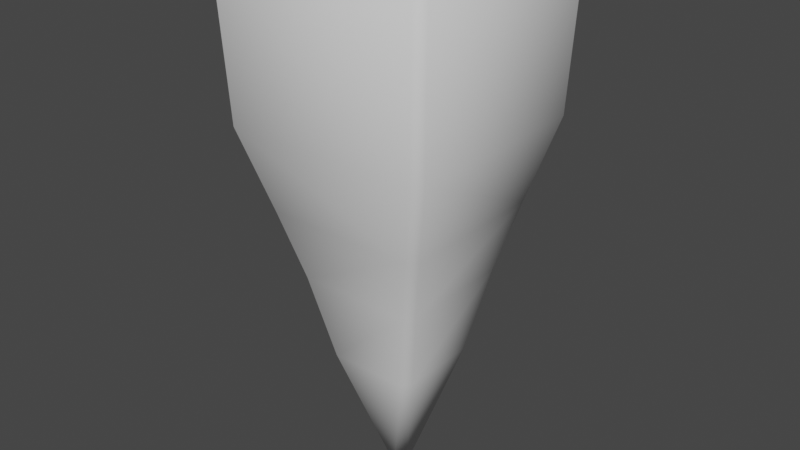 # Source: Block.blend  (saved by Blender 3.1.7; exported with 4.5.12 LTS)
import bpy
from mathutils import Matrix  # noqa: F401  (used for matrix-valued properties, if any)

bpy.ops.wm.read_factory_settings(use_empty=True)
scene = bpy.context.scene
scene.name = 'Scene'

# ---- collections
col_collection = bpy.data.collections.new('Collection'); scene.collection.children.link(col_collection)

# ---- world
world_world = bpy.data.worlds.new('World'); scene.world = world_world
world_world.use_nodes = True; world_world.node_tree.nodes.clear()
_N = world_world.node_tree.nodes; _L = world_world.node_tree.links
n0 = _N.new('ShaderNodeOutputWorld'); n0.name = 'World Output'; n0.location = (300, 300)
n1 = _N.new('ShaderNodeBackground'); n1.name = 'Background'; n1.location = (10, 300)
n1.inputs[0].default_value = (0.05088, 0.05088, 0.05088, 1.0)
_L.new(n1.outputs[0], n0.inputs[0])
n0.is_active_output = True
world_world.color = (0.05088, 0.05088, 0.05088)
world_world.use_sun_shadow = False
world_world.sun_shadow_jitter_overblur = 0.0

# ---- meshes
me_cube_001 = bpy.data.meshes.new('Cube.001')
me_cube_001.from_pydata([(-0.3706, -0.3706, -0.5648), (-0.4466, -0.4466, 0.5474), (-0.3706, 0.3706, -0.5648), (-0.4466, 0.4466, 0.5474), (0.3706, -0.3706, -0.5648), (0.4466, -0.4466, 0.5474), (0.3706, 0.3706, -0.5648), (0.4466, 0.4466, 0.5474), (-0.2129, 0.2129, -1.26), (-0.2129, -0.2129, -1.26), (0.2129, 0.2129, -1.26), (0.2129, -0.2129, -1.26), (0.0, 0.0, -1.994), (-0.5, -0.5, 0.5), (-0.5, 0.5, 0.5), (0.5, 0.5, 0.5), (0.5, -0.5, 0.5), (0.291, -0.291, -0.8727), (0.291, 0.291, -0.8727), (-0.291, -0.291, -0.8727), (-0.291, 0.291, -0.8727), (-0.4723, -0.4723, -0.194), (-0.4723, 0.4723, -0.194), (0.4723, 0.4723, -0.194), (0.4723, -0.4723, -0.194)], [], [(21, 13, 14, 22), (22, 14, 15, 23), (23, 15, 16, 24), (24, 16, 13, 21), (18, 17, 11, 10), (7, 3, 1, 5), (10, 11, 12), (17, 19, 9, 11), (20, 18, 10, 8), (19, 20, 8, 9), (9, 8, 12), (11, 9, 12), (8, 10, 12), (1, 3, 14, 13), (3, 7, 15, 14), (7, 5, 16, 15), (5, 1, 13, 16), (0, 2, 20, 19), (2, 6, 18, 20), (4, 0, 19, 17), (6, 4, 17, 18), (4, 24, 21, 0), (6, 23, 24, 4), (2, 22, 23, 6), (0, 21, 22, 2)])
me_cube_001.polygons.foreach_set('use_smooth', [True] * 25)
_uv = me_cube_001.uv_layers.new(name='UVMap')
_uv.uv.foreach_set('vector', [0.4197, 0.0, 0.625, 0.0, 0.625, 0.25, 0.4197, 0.25, 0.4197, 0.25, 0.625, 0.25, 0.625, 0.5, 0.4197, 0.5, 0.4197, 0.5, 0.625, 0.5, 0.625, 0.75, 0.4197, 0.75, 0.4197, 0.75, 0.625, 0.75, 0.625, 1.0, 0.4197, 1.0, 0.375, 0.5, 0.375, 0.75, 0.375, 0.75, 0.375, 0.5, 0.6555, 0.5305, 0.8445, 0.5305, 0.8445, 0.7195, 0.6555, 0.7195, 0.375, 0.5, 0.375, 0.75, 0.375, 0.5, 0.375, 0.75, 0.375, 1.0, 0.375, 1.0, 0.375, 0.75, 0.375, 0.25, 0.375, 0.5, 0.375, 0.5, 0.375, 0.25, 0.375, 0.0, 0.375, 0.25, 0.375, 0.25, 0.375, 0.0, 0.375, 0.0, 0.375, 0.25, 0.375, 0.0, 0.375, 0.75, 0.375, 1.0, 0.375, 0.75, 0.375, 0.25, 0.375, 0.5, 0.375, 0.25, 0.8445, 0.7195, 0.8445, 0.5305, 0.875, 0.5, 0.875, 0.75, 0.8445, 0.5305, 0.6555, 0.5305, 0.625, 0.5, 0.875, 0.5, 0.6555, 0.5305, 0.6555, 0.7195, 0.625, 0.75, 0.625, 0.5, 0.6555, 0.7195, 0.8445, 0.7195, 0.875, 0.75, 0.625, 0.75, 0.375, 0.0, 0.375, 0.25, 0.375, 0.25, 0.375, 0.0, 0.375, 0.25, 0.375, 0.5, 0.375, 0.5, 0.375, 0.25, 0.375, 0.75, 0.375, 1.0, 0.375, 1.0, 0.375, 0.75, 0.375, 0.5, 0.375, 0.75, 0.375, 0.75, 0.375, 0.5, 0.375, 0.75, 0.4197, 0.75, 0.4197, 1.0, 0.375, 1.0, 0.375, 0.5, 0.4197, 0.5, 0.4197, 0.75, 0.375, 0.75, 0.375, 0.25, 0.4197, 0.25, 0.4197, 0.5, 0.375, 0.5, 0.375, 0.0, 0.4197, 0.0, 0.4197, 0.25, 0.375, 0.25])
me_cube_001.use_remesh_fix_poles = True
me_cube_001.use_remesh_preserve_attributes = False
me_cube_001.update()

# ---- objects
ob_cube = bpy.data.objects.new('Cube', me_cube_001)

# ---- transforms, parenting, visibility, modifiers, constraints
ob_cube.location = (0.0, 0.0, 0.0)
_m = ob_cube.modifiers.new('Bevel', 'BEVEL')
_m.width = 1.0
_m.width_pct = 1.0

# ---- collection membership
col_collection.objects.link(ob_cube)

# ---- scene / render settings (as saved in the file)
scene.frame_start = 1; scene.frame_end = 250; scene.frame_set(1)
scene.render.engine = 'BLENDER_EEVEE_NEXT'
scene.cycles.sampling_pattern = 'TABULATED_SOBOL'
scene.cycles.use_light_tree = False
scene.view_settings.view_transform = 'Filmic'
bpy.context.view_layer.update()

# ---- added for rendering (the .blend has no active camera and no usable light): camera, sun
cam_auto = bpy.data.cameras.new('AutoCamera')
cam_auto.lens = 50.0
cam_auto.sensor_width = 36.0
cam_auto.clip_end = 1000.0
ob_auto_camera = bpy.data.objects.new('AutoCamera', cam_auto)
scene.collection.objects.link(ob_auto_camera)
ob_auto_camera.location = (2.58763, -3.10515, 1.40994)
ob_auto_camera.rotation_euler = (1.09748, -7.21219e-08, 0.694738)
scene.camera = ob_auto_camera
light_auto_sun = bpy.data.lights.new('AutoSun', 'SUN')
light_auto_sun.energy = 3.0
light_auto_sun.angle = 0.0523599
ob_auto_sun = bpy.data.objects.new('AutoSun', light_auto_sun)
scene.collection.objects.link(ob_auto_sun)
ob_auto_sun.rotation_euler = (0.872665, 0.174533, 0.523599)
bpy.context.view_layer.update()
